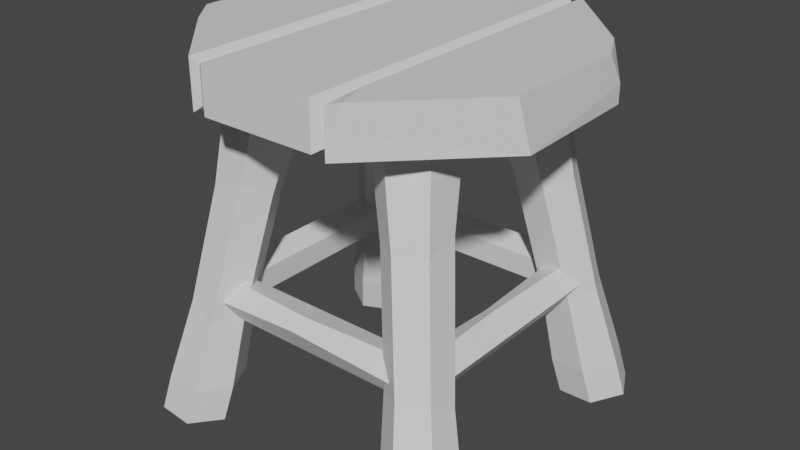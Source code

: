 # Source: stool.blend  (saved by Blender 3.6.11; exported with 4.5.12 LTS)
import bpy
from mathutils import Matrix  # noqa: F401  (used for matrix-valued properties, if any)

bpy.ops.wm.read_factory_settings(use_empty=True)
scene = bpy.context.scene
scene.name = 'Scene'

# ---- materials (node trees are filled in below, after node groups)
mat_material_001 = bpy.data.materials.new('Material.001')
mat_material_001.use_transparent_shadow = False

# ---- material node trees
mat_material_001.use_nodes = True; mat_material_001.node_tree.nodes.clear()
_N = mat_material_001.node_tree.nodes; _L = mat_material_001.node_tree.links
n0 = _N.new('ShaderNodeBsdfPrincipled'); n0.name = 'Principled BSDF'; n0.location = (10, 300)
n0.distribution = 'GGX'
n0.subsurface_method = 'RANDOM_WALK_SKIN'
n0.inputs[3].default_value = 1.45
n0.inputs[27].default_value = (0.0, 0.0, 0.0, 1.0)
n0.inputs[28].default_value = 1.0
n1 = _N.new('ShaderNodeOutputMaterial'); n1.name = 'Material Output'; n1.location = (300, 300)
_L.new(n0.outputs[0], n1.inputs[0])
n1.is_active_output = True

# ---- world
world_world = bpy.data.worlds.new('World'); scene.world = world_world
world_world.use_nodes = True; world_world.node_tree.nodes.clear()
_N = world_world.node_tree.nodes; _L = world_world.node_tree.links
n0 = _N.new('ShaderNodeOutputWorld'); n0.name = 'World Output'; n0.location = (300, 300)
n1 = _N.new('ShaderNodeBackground'); n1.name = 'Background'; n1.location = (10, 300)
n1.inputs[0].default_value = (0.05088, 0.05088, 0.05088, 1.0)
_L.new(n1.outputs[0], n0.inputs[0])
n0.is_active_output = True
world_world.color = (0.05088, 0.05088, 0.05088)
world_world.use_sun_shadow = False
world_world.sun_shadow_jitter_overblur = 0.0

# ---- meshes
me_mesh = bpy.data.meshes.new('Mesh')
me_mesh.from_pydata([(11.0, 18.06, -11.08), (11.16, 15.0, -11.08), (14.12, 14.21, -11.08), (15.79, 16.78, -11.08), (13.86, 19.16, -11.08), (11.0, 18.06, 16.79), (11.16, 15.0, 16.79), (14.12, 14.21, 16.79), (15.79, 16.78, 16.79), (13.86, 19.16, 16.79), (11.57, 17.99, 3.514), (11.2, 15.31, 2.535), (14.12, 14.21, 2.409), (15.79, 16.78, 3.469), (13.25, 18.93, 4.0), (12.24, -0.3452, 18.29), (12.02, -0.09642, 22.93), (15.93, 0.2553, 25.47), (20.06, 0.3593, 23.39), (20.27, 0.1099, 18.76), (16.38, -0.2406, 16.23), (4.362, 43.4, 9.996), (4.111, 43.64, 14.59), (8.047, 44.0, 17.17), (12.19, 44.1, 15.1), (12.38, 43.85, 10.45), (8.49, 43.5, 7.917), (5.284, 38.24, 10.97), (9.412, 38.34, 8.889), (13.3, 38.69, 11.42), (13.11, 38.94, 16.07), (8.968, 38.84, 18.14), (5.036, 38.48, 15.57), (11.32, 4.421, 17.33), (11.1, 4.67, 21.95), (15.01, 5.022, 24.5), (19.14, 5.126, 22.43), (19.35, 4.876, 17.79), (15.46, 4.526, 15.26), (7.307, 30.2, 12.87), (10.1, 14.94, 15.78), (7.067, 30.54, 16.77), (9.919, 15.05, 19.66), (10.4, 30.96, 18.95), (13.16, 15.54, 21.74), (13.95, 30.99, 17.19), (16.59, 15.68, 20.0), (13.88, 32.19, 12.94), (17.02, 14.02, 16.42), (10.81, 30.35, 11.08), (13.56, 14.96, 14.06), (12.1, 18.06, 15.69), (12.1, 15.0, 15.85), (12.1, 14.21, 18.81), (12.1, 16.78, 20.48), (12.1, 19.16, 18.55), (-15.77, 18.06, 15.69), (-15.77, 15.0, 15.85), (-15.77, 14.21, 18.81), (-15.77, 16.78, 20.48), (-15.77, 19.16, 18.55), (-2.639, 18.06, 15.69), (-3.714, 15.0, 15.85), (-4.365, 14.21, 18.81), (-3.522, 17.16, 20.18), (-2.794, 18.78, 18.86), (-15.77, 18.06, -9.982), (-15.77, 15.0, -10.14), (-15.77, 14.21, -13.1), (-15.77, 16.78, -14.77), (-15.77, 19.16, -12.84), (12.1, 18.06, -9.982), (12.1, 15.0, -10.14), (12.1, 14.21, -13.1), (12.1, 16.78, -14.77), (12.1, 19.16, -12.84), (0.6292, 18.06, -9.982), (-0.4054, 15.0, -10.14), (-1.986, 14.65, -13.39), (-1.268, 16.33, -14.48), (1.372, 19.16, -12.84), (-14.67, 18.06, 16.79), (-14.83, 15.0, 16.79), (-17.8, 14.21, 16.79), (-19.47, 16.78, 16.79), (-17.54, 19.16, 16.79), (-14.67, 18.06, -11.08), (-14.83, 15.0, -11.08), (-17.8, 14.21, -11.08), (-19.47, 16.78, -11.08), (-17.54, 19.16, -11.08), (-14.67, 18.06, 1.166), (-14.83, 15.0, 0.06903), (-17.94, 14.43, -0.414), (-19.32, 16.55, 0.2126), (-17.54, 19.16, 1.295), (-17.28, -0.3452, 16.93), (-21.91, -0.09643, 16.71), (-24.45, 0.2553, 20.62), (-22.38, 0.3593, 24.75), (-17.74, 0.1099, 24.96), (-15.21, -0.2406, 21.07), (-8.978, 43.4, 9.053), (-13.57, 43.64, 8.802), (-16.15, 44.0, 12.74), (-14.09, 44.1, 16.88), (-9.428, 43.85, 17.07), (-6.898, 43.5, 13.18), (-9.949, 38.24, 9.975), (-7.87, 38.34, 14.1), (-10.4, 38.69, 17.99), (-15.06, 38.94, 17.8), (-17.12, 38.84, 13.66), (-14.55, 38.48, 9.727), (-16.31, 4.421, 16.01), (-20.94, 4.67, 15.79), (-23.48, 5.022, 19.7), (-21.41, 5.126, 23.83), (-16.77, 4.876, 24.04), (-14.24, 4.526, 20.15), (-11.85, 30.2, 12.0), (-14.76, 14.94, 14.79), (-15.75, 30.54, 11.76), (-18.64, 15.05, 14.61), (-17.93, 30.96, 15.09), (-20.73, 15.54, 17.85), (-16.17, 30.99, 18.64), (-18.99, 15.68, 21.28), (-11.92, 32.19, 18.57), (-15.4, 14.02, 21.71), (-10.06, 30.35, 15.5), (-13.04, 14.96, 18.25), (21.16, 45.14, -5.417), (6.72, 43.68, -18.8), (6.72, 48.02, -18.8), (6.909, 48.02, 24.32), (6.909, 43.68, 24.32), (-10.11, 43.68, -18.8), (-10.11, 48.02, -18.8), (-10.28, 48.02, 24.32), (-10.28, 43.68, 24.32), (-25.28, 43.23, 11.45), (-25.33, 43.23, -5.436), (-25.28, 45.59, 11.45), (-25.33, 48.48, -5.436), (-11.24, 42.81, -19.14), (-11.24, 48.9, -19.14), (-11.44, 48.9, 24.66), (-11.44, 42.81, 24.66), (21.16, 42.82, -5.417), (18.55, 48.89, -8.013), (7.791, 42.82, -19.14), (7.791, 48.89, -19.14), (20.75, 48.89, 12.9), (9.466, 48.89, 24.46), (21.66, 42.82, 11.75), (8.004, 42.82, 25.5), (5.629, 42.97, -19.79), (5.629, 48.74, -19.79), (-9.02, 42.97, -19.79), (-6.925, 48.74, -19.79), (5.795, 48.74, 25.1), (-9.169, 48.74, 25.1), (5.795, 42.97, 25.1), (-9.169, 42.97, 25.1), (-9.02, 48.74, -14.35), (-9.02, 45.43, -19.79), (21.16, 48.89, -2.998), (8.004, 48.89, 20.4), (8.004, 45.88, 25.5), (-21.68, 48.59, 14.47), (-25.28, 48.48, 10.07), (13.6, -0.3452, -11.22), (18.23, -0.09643, -11.0), (20.78, 0.2553, -14.91), (18.7, 0.3593, -19.04), (14.07, 0.1099, -19.25), (11.53, -0.2406, -15.36), (5.305, 43.4, -3.344), (9.901, 43.64, -3.093), (12.48, 44.0, -7.028), (10.41, 44.1, -11.17), (5.755, 43.85, -11.36), (3.226, 43.5, -7.471), (6.276, 38.24, -4.265), (4.197, 38.34, -8.394), (6.727, 38.69, -12.28), (11.38, 38.94, -12.09), (13.45, 38.84, -7.95), (10.88, 38.48, -4.018), (12.64, 4.421, -10.3), (17.26, 4.67, -10.08), (19.81, 5.022, -13.99), (17.74, 5.126, -18.12), (13.1, 4.876, -18.33), (10.57, 4.526, -14.44), (8.176, 30.2, -6.289), (11.09, 14.94, -9.081), (12.08, 30.54, -6.049), (14.97, 15.05, -8.901), (14.26, 30.96, -9.381), (17.05, 15.54, -12.14), (12.5, 30.99, -12.93), (15.31, 15.68, -15.57), (8.246, 32.19, -12.86), (11.73, 14.02, -16.0), (6.392, 30.35, -9.794), (9.369, 14.96, -12.54), (-15.91, -0.3452, -12.59), (-15.7, -0.09642, -17.22), (-19.6, 0.2553, -19.76), (-23.73, 0.3593, -17.69), (-23.95, 0.1099, -13.05), (-20.05, -0.2406, -10.52), (-8.035, 43.4, -4.287), (-7.784, 43.64, -8.883), (-11.72, 44.0, -11.46), (-15.86, 44.1, -9.395), (-16.05, 43.85, -4.736), (-12.16, 43.5, -2.207), (-8.956, 38.24, -5.258), (-13.09, 38.34, -3.179), (-16.97, 38.69, -5.709), (-16.78, 38.94, -10.36), (-12.64, 38.84, -12.43), (-8.709, 38.48, -9.857), (-15.0, 4.421, -11.62), (-14.77, 4.67, -16.24), (-18.68, 5.022, -18.79), (-22.81, 5.126, -16.72), (-23.03, 4.876, -12.08), (-19.13, 4.526, -9.548), (-10.98, 30.2, -7.158), (-13.77, 14.94, -10.07), (-10.74, 30.54, -11.06), (-13.59, 15.05, -13.95), (-14.07, 30.96, -13.24), (-16.83, 15.54, -16.03), (-17.62, 30.99, -11.48), (-20.26, 15.68, -14.3), (-17.55, 32.19, -7.228), (-20.69, 14.02, -10.71), (-14.49, 30.35, -5.374), (-17.23, 14.96, -8.351)], [], [(0, 1, 11, 10), (1, 2, 12, 11), (2, 3, 13, 12), (3, 4, 14, 13), (4, 0, 10, 14), (0, 4, 3, 2, 1), (5, 6, 7, 8, 9), (10, 11, 6, 5), (11, 12, 7, 6), (12, 13, 8, 7), (13, 14, 9, 8), (14, 10, 5, 9), (15, 20, 19, 18, 17, 16), (21, 22, 23, 24, 25, 26), (28, 27, 21, 26), (29, 28, 26, 25), (30, 29, 25, 24), (31, 30, 24, 23), (32, 31, 23, 22), (27, 32, 22, 21), (15, 16, 34, 33), (16, 17, 35, 34), (17, 18, 36, 35), (18, 19, 37, 36), (19, 20, 38, 37), (20, 15, 33, 38), (39, 40, 42, 41), (40, 39, 49, 50), (41, 42, 44, 43), (43, 44, 46, 45), (45, 46, 48, 47), (47, 48, 50, 49), (39, 41, 32, 27), (41, 43, 31, 32), (43, 45, 30, 31), (45, 47, 29, 30), (47, 49, 28, 29), (49, 39, 27, 28), (33, 34, 42, 40), (34, 35, 44, 42), (35, 36, 46, 44), (36, 37, 48, 46), (37, 38, 50, 48), (38, 33, 40, 50), (51, 52, 62, 61), (52, 53, 63, 62), (53, 54, 64, 63), (54, 55, 65, 64), (55, 51, 61, 65), (51, 55, 54, 53, 52), (56, 57, 58, 59, 60), (61, 62, 57, 56), (62, 63, 58, 57), (63, 64, 59, 58), (64, 65, 60, 59), (65, 61, 56, 60), (66, 67, 77, 76), (67, 68, 78, 77), (68, 69, 79, 78), (69, 70, 80, 79), (70, 66, 76, 80), (66, 70, 69, 68, 67), (71, 72, 73, 74, 75), (76, 77, 72, 71), (77, 78, 73, 72), (78, 79, 74, 73), (79, 80, 75, 74), (80, 76, 71, 75), (81, 82, 92, 91), (82, 83, 93, 92), (83, 84, 94, 93), (84, 85, 95, 94), (85, 81, 91, 95), (81, 85, 84, 83, 82), (86, 87, 88, 89, 90), (91, 92, 87, 86), (92, 93, 88, 87), (93, 94, 89, 88), (94, 95, 90, 89), (95, 91, 86, 90), (96, 101, 100, 99, 98, 97), (102, 103, 104, 105, 106, 107), (109, 108, 102, 107), (110, 109, 107, 106), (111, 110, 106, 105), (112, 111, 105, 104), (113, 112, 104, 103), (108, 113, 103, 102), (96, 97, 115, 114), (97, 98, 116, 115), (98, 99, 117, 116), (99, 100, 118, 117), (100, 101, 119, 118), (101, 96, 114, 119), (120, 121, 123, 122), (121, 120, 130, 131), (122, 123, 125, 124), (124, 125, 127, 126), (126, 127, 129, 128), (128, 129, 131, 130), (120, 122, 113, 108), (122, 124, 112, 113), (124, 126, 111, 112), (126, 128, 110, 111), (128, 130, 109, 110), (130, 120, 108, 109), (114, 115, 123, 121), (115, 116, 125, 123), (116, 117, 127, 125), (117, 118, 129, 127), (118, 119, 131, 129), (119, 114, 121, 131), (151, 132, 149), (155, 156, 151, 149), (162, 161, 158, 165), (163, 161, 162, 164), (163, 164, 159, 157), (146, 145, 142, 144), (144, 171, 146), (148, 147, 170, 143), (148, 141, 142, 145), (138, 137, 145, 146), (147, 139, 138, 146), (140, 139, 147, 148), (140, 148, 145, 137), (133, 134, 152, 151), (168, 135, 154), (135, 169, 154), (156, 136, 133, 151), (134, 133, 157, 158), (166, 138, 160), (161, 135, 134, 158), (139, 162, 165, 138), (136, 135, 161, 163), (139, 140, 164, 162), (136, 163, 157, 133), (164, 140, 137, 159), (171, 144, 142, 143), (138, 165, 160), (158, 157, 159, 166), (137, 138, 166, 159), (167, 132, 150), (135, 168, 152, 134), (135, 136, 156, 169), (155, 153, 154, 169), (168, 154, 153, 167), (170, 171, 143), (132, 155, 149), (172, 177, 176, 175, 174, 173), (178, 179, 180, 181, 182, 183), (185, 184, 178, 183), (186, 185, 183, 182), (187, 186, 182, 181), (188, 187, 181, 180), (189, 188, 180, 179), (184, 189, 179, 178), (172, 173, 191, 190), (173, 174, 192, 191), (174, 175, 193, 192), (175, 176, 194, 193), (176, 177, 195, 194), (177, 172, 190, 195), (196, 197, 199, 198), (197, 196, 206, 207), (198, 199, 201, 200), (200, 201, 203, 202), (202, 203, 205, 204), (204, 205, 207, 206), (196, 198, 189, 184), (198, 200, 188, 189), (200, 202, 187, 188), (202, 204, 186, 187), (204, 206, 185, 186), (206, 196, 184, 185), (190, 191, 199, 197), (191, 192, 201, 199), (192, 193, 203, 201), (193, 194, 205, 203), (194, 195, 207, 205), (195, 190, 197, 207), (208, 213, 212, 211, 210, 209), (214, 215, 216, 217, 218, 219), (221, 220, 214, 219), (222, 221, 219, 218), (223, 222, 218, 217), (224, 223, 217, 216), (225, 224, 216, 215), (220, 225, 215, 214), (208, 209, 227, 226), (209, 210, 228, 227), (210, 211, 229, 228), (211, 212, 230, 229), (212, 213, 231, 230), (213, 208, 226, 231), (232, 233, 235, 234), (233, 232, 242, 243), (234, 235, 237, 236), (236, 237, 239, 238), (238, 239, 241, 240), (240, 241, 243, 242), (232, 234, 225, 220), (234, 236, 224, 225), (236, 238, 223, 224), (238, 240, 222, 223), (240, 242, 221, 222), (242, 232, 220, 221), (226, 227, 235, 233), (227, 228, 237, 235), (228, 229, 239, 237), (229, 230, 241, 239), (230, 231, 243, 241), (231, 226, 233, 243), (143, 142, 141), (148, 143, 141), (146, 171, 170, 147), (158, 166, 160), (165, 158, 160), (150, 132, 151, 152), (132, 167, 153, 155), (168, 167, 150, 152), (155, 169, 156)])
me_mesh.polygons.foreach_set('use_smooth', [True] * 221)
_k = set([(0, 1), (0, 4), (0, 10), (1, 2), (1, 11), (2, 3), (2, 12), (3, 4), (3, 13), (4, 14), (5, 6), (5, 9), (5, 10), (6, 7), (6, 11), (7, 8), (7, 12), (8, 9), (8, 13), (9, 14), (10, 11), (10, 14), (11, 12), (13, 14), (15, 16), (15, 20), (15, 33), (16, 17), (16, 34), (17, 18), (17, 35), (18, 19), (18, 36), (19, 20), (19, 37), (20, 38), (21, 22), (21, 26), (21, 27), (22, 23), (22, 32), (23, 24), (23, 31), (24, 25), (24, 30), (25, 26), (25, 29), (26, 28), (27, 28), (27, 32), (27, 39), (28, 29), (28, 49), (29, 30), (29, 47), (30, 31), (30, 45), (31, 32), (31, 43), (32, 41), (33, 34), (33, 38), (33, 40), (34, 35), (34, 42), (35, 36), (35, 44), (36, 37), (36, 46), (37, 38), (37, 48), (38, 50), (39, 40), (39, 41), (39, 49), (40, 42), (40, 50), (41, 42), (41, 43), (42, 44), (43, 44), (43, 45), (44, 46), (45, 46), (45, 47), (46, 48), (47, 48), (47, 49), (48, 50), (49, 50), (51, 52), (51, 55), (51, 61), (52, 53), (52, 62), (53, 54), (53, 63), (54, 55), (54, 64), (55, 65), (56, 57), (56, 60), (56, 61), (57, 58), (57, 62), (58, 59), (58, 63), (59, 60), (59, 64), (60, 65), (61, 65), (63, 64), (66, 67), (66, 70), (66, 76), (67, 68), (67, 77), (68, 69), (68, 78), (69, 70), (69, 79), (70, 80), (71, 72), (71, 75), (71, 76), (72, 73), (72, 77), (73, 74), (73, 78), (74, 75), (74, 79), (75, 80), (77, 78), (79, 80), (81, 82), (81, 85), (81, 91), (82, 83), (82, 92), (83, 84), (83, 93), (84, 85), (84, 94), (85, 95), (86, 87), (86, 90), (86, 91), (87, 88), (87, 92), (88, 89), (88, 93), (89, 90), (89, 94), (90, 95), (92, 93), (94, 95), (96, 97), (96, 101), (96, 114), (97, 98), (97, 115), (98, 99), (98, 116), (99, 100), (99, 117), (100, 101), (100, 118), (101, 119), (102, 103), (102, 107), (102, 108), (103, 104), (103, 113), (104, 105), (104, 112), (105, 106), (105, 111), (106, 107), (106, 110), (107, 109), (108, 109), (108, 113), (108, 120), (109, 110), (109, 130), (110, 111), (110, 128), (111, 112), (111, 126), (112, 113), (112, 124), (113, 122), (114, 115), (114, 119), (114, 121), (115, 116), (115, 123), (116, 117), (116, 125), (117, 118), (117, 127), (118, 119), (118, 129), (119, 131), (120, 121), (120, 122), (120, 130), (121, 123), (121, 131), (122, 123), (122, 124), (123, 125), (124, 125), (124, 126), (125, 127), (126, 127), (126, 128), (127, 129), (128, 129), (128, 130), (129, 131), (130, 131), (132, 149), (132, 150), (132, 155), (132, 167), (133, 134), (133, 136), (133, 151), (133, 157), (134, 135), (134, 152), (134, 158), (135, 136), (135, 154), (135, 161), (135, 168), (135, 169), (136, 156), (136, 163), (137, 138), (137, 140), (137, 145), (137, 159), (138, 139), (138, 146), (138, 160), (138, 165), (138, 166), (139, 140), (139, 147), (139, 162), (140, 148), (140, 164), (141, 142), (141, 143), (141, 148), (142, 144), (142, 145), (143, 148), (143, 170), (143, 171), (144, 146), (144, 171), (145, 146), (145, 148), (146, 147), (147, 148), (147, 170), (149, 151), (149, 155), (150, 152), (150, 167), (151, 152), (151, 156), (152, 168), (153, 154), (153, 155), (153, 167), (154, 168), (154, 169), (155, 156), (155, 169), (156, 169), (157, 158), (157, 159), (157, 163), (158, 160), (158, 161), (159, 164), (159, 166), (160, 165), (160, 166), (161, 162), (161, 163), (162, 164), (162, 165), (163, 164), (170, 171), (172, 173), (172, 177), (172, 190), (173, 174), (173, 191), (174, 175), (174, 192), (175, 176), (175, 193), (176, 177), (176, 194), (177, 195), (178, 179), (178, 183), (178, 184), (179, 180), (179, 189), (180, 181), (180, 188), (181, 182), (181, 187), (182, 183), (182, 186), (183, 185), (184, 185), (184, 189), (184, 196), (185, 186), (185, 206), (186, 187), (186, 204), (187, 188), (187, 202), (188, 189), (188, 200), (189, 198), (190, 191), (190, 195), (190, 197), (191, 192), (191, 199), (192, 193), (192, 201), (193, 194), (193, 203), (194, 195), (194, 205), (195, 207), (196, 197), (196, 198), (196, 206), (197, 199), (197, 207), (198, 199), (198, 200), (199, 201), (200, 201), (200, 202), (201, 203), (202, 203), (202, 204), (203, 205), (204, 205), (204, 206), (205, 207), (206, 207), (208, 209), (208, 213), (208, 226), (209, 210), (209, 227), (210, 211), (210, 228), (211, 212), (211, 229), (212, 213), (212, 230), (213, 231), (214, 215), (214, 219), (214, 220), (215, 216), (215, 225), (216, 217), (216, 224), (217, 218), (217, 223), (218, 219), (218, 222), (219, 221), (220, 221), (220, 225), (220, 232), (221, 222), (221, 242), (222, 223), (222, 240), (223, 224), (223, 238), (224, 225), (224, 236), (225, 234), (226, 227), (226, 231), (226, 233), (227, 228), (227, 235), (228, 229), (228, 237), (229, 230), (229, 239), (230, 231), (230, 241), (231, 243), (232, 233), (232, 234), (232, 242), (233, 235), (233, 243), (234, 235), (234, 236), (235, 237), (236, 237), (236, 238), (237, 239), (238, 239), (238, 240), (239, 241), (240, 241), (240, 242), (241, 243), (242, 243)])
me_mesh.attributes.new('sharp_edge', 'BOOLEAN', 'EDGE').data.foreach_set('value', [ (min(e.vertices), max(e.vertices)) in _k for e in me_mesh.edges])
_uv = me_mesh.uv_layers.new(name='map1')
_uv.uv.foreach_set('vector', [0.9974, 0.8792, 0.9703, 0.8792, 0.973, 0.7756, 0.9965, 0.7704, 0.9525, 0.6469, 0.9263, 0.6469, 0.9263, 0.5278, 0.9522, 0.5268, 0.2328, 0.9755, 0.2088, 0.9838, 0.2188, 0.9008, 0.2421, 0.8986, 0.9255, 0.246, 0.9092, 0.2462, 0.9038, 0.113, 0.9255, 0.1176, 0.9092, 0.2462, 0.8836, 0.2461, 0.8886, 0.1173, 0.9038, 0.113, 0.8836, 0.2616, 0.8996, 0.2462, 0.9199, 0.2616, 0.9164, 0.2866, 0.894, 0.2866, 0.2209, 0.7916, 0.2476, 0.7961, 0.252, 0.8166, 0.228, 0.8249, 0.2088, 0.8094, 0.9965, 0.7704, 0.973, 0.7756, 0.9703, 0.6667, 0.9974, 0.6666, 0.9522, 0.5268, 0.9263, 0.5278, 0.9263, 0.4009, 0.9525, 0.4009, 0.2421, 0.8986, 0.2188, 0.9008, 0.228, 0.8249, 0.252, 0.8166, 0.9255, 0.1176, 0.9038, 0.113, 0.9092, 0.00016, 0.9255, 0.0, 0.9038, 0.113, 0.8886, 0.1173, 0.8836, 9.482e-05, 0.9092, 0.00016, 0.9179, 0.9749, 0.8823, 0.9949, 0.8469, 0.9742, 0.8469, 0.9332, 0.8825, 0.9132, 0.9179, 0.934, 0.4284, 0.895, 0.3932, 0.8746, 0.3932, 0.833, 0.4285, 0.8124, 0.4638, 0.8335, 0.4637, 0.8745, 0.0002454, 0.7517, 0.03438, 0.7493, 0.03442, 0.7954, 0.0002813, 0.7978, 0.694, 0.7517, 0.7343, 0.759, 0.7342, 0.8059, 0.6939, 0.7985, 0.2368, 0.4488, 0.2088, 0.4515, 0.2088, 0.406, 0.2368, 0.4033, 0.2764, 0.4492, 0.2368, 0.4488, 0.2368, 0.4033, 0.2764, 0.4037, 0.613, 0.7599, 0.6527, 0.7529, 0.6528, 0.7999, 0.613, 0.807, 0.03438, 0.7493, 0.07054, 0.748, 0.07057, 0.7941, 0.03442, 0.7954, 0.0343, 0.4045, 0.07057, 0.4033, 0.07036, 0.4459, 0.0341, 0.4471, 0.6134, 0.4079, 0.6528, 0.4009, 0.652, 0.4446, 0.6126, 0.4515, 0.2764, 0.7893, 0.2368, 0.7889, 0.2369, 0.7469, 0.2765, 0.7473, 0.2368, 0.7889, 0.2088, 0.7916, 0.2088, 0.7496, 0.2369, 0.7469, 0.6939, 0.4009, 0.7343, 0.4083, 0.735, 0.4518, 0.6947, 0.4444, 0.0002019, 0.407, 0.0343, 0.4045, 0.0341, 0.4471, -2.602e-07, 0.4496, 0.03464, 0.6772, 0.03455, 0.5408, 0.06484, 0.5389, 0.06552, 0.6773, 0.03455, 0.5408, 0.03464, 0.6772, 0.005549, 0.6798, 0.006049, 0.5423, 0.6145, 0.6871, 0.6146, 0.5458, 0.6475, 0.5418, 0.6484, 0.6821, 0.2724, 0.5187, 0.2718, 0.6547, 0.2388, 0.6538, 0.2385, 0.5189, 0.2385, 0.5189, 0.2388, 0.6538, 0.2155, 0.6689, 0.2145, 0.5087, 0.6966, 0.6935, 0.6974, 0.5285, 0.7311, 0.5459, 0.7311, 0.6858, 0.03464, 0.6772, 0.06552, 0.6773, 0.07054, 0.748, 0.03438, 0.7493, 0.6145, 0.6871, 0.6484, 0.6821, 0.6527, 0.7529, 0.613, 0.7599, 0.2724, 0.5187, 0.2385, 0.5189, 0.2368, 0.4488, 0.2764, 0.4492, 0.2385, 0.5189, 0.2145, 0.5087, 0.2088, 0.4515, 0.2368, 0.4488, 0.6966, 0.6935, 0.7311, 0.6858, 0.7343, 0.759, 0.694, 0.7517, 0.005549, 0.6798, 0.03464, 0.6772, 0.03438, 0.7493, 0.0002454, 0.7517, 0.0341, 0.4471, 0.07036, 0.4459, 0.06484, 0.5389, 0.03455, 0.5408, 0.6126, 0.4515, 0.652, 0.4446, 0.6475, 0.5418, 0.6146, 0.5458, 0.2765, 0.7473, 0.2369, 0.7469, 0.2388, 0.6538, 0.2718, 0.6547, 0.2369, 0.7469, 0.2088, 0.7496, 0.2155, 0.6689, 0.2388, 0.6538, 0.6947, 0.4444, 0.735, 0.4518, 0.7311, 0.5459, 0.6974, 0.5285, -2.602e-07, 0.4496, 0.0341, 0.4471, 0.03455, 0.5408, 0.006049, 0.5423, 0.3471, 0.7928, 0.374, 0.7911, 0.374, 0.9034, 0.3471, 0.8975, 0.9518, 0.246, 0.9256, 0.2461, 0.9255, 0.1008, 0.9517, 0.1064, 0.9958, 0.5937, 0.9722, 0.5867, 0.958, 0.4847, 0.9842, 0.484, 0.8469, 0.6674, 0.8641, 0.6666, 0.8614, 0.7981, 0.8497, 0.8051, 0.8641, 0.6666, 0.8893, 0.667, 0.8893, 0.797, 0.8614, 0.7981, 0.964, 0.6153, 0.9525, 0.6, 0.9722, 0.5867, 0.9958, 0.5937, 0.9908, 0.6114, 0.5082, 0.8979, 0.4939, 0.875, 0.5082, 0.8559, 0.5314, 0.8671, 0.5314, 0.8931, 0.3471, 0.8975, 0.374, 0.9034, 0.374, 0.9891, 0.3471, 0.9908, 0.9517, 0.1064, 0.9255, 0.1008, 0.9255, 8.885e-05, 0.9517, 4.971e-07, 0.9842, 0.484, 0.958, 0.4847, 0.9525, 0.4009, 0.9762, 0.4079, 0.8497, 0.8051, 0.8614, 0.7981, 0.8642, 0.9125, 0.847, 0.9132, 0.8614, 0.7981, 0.8893, 0.797, 0.8894, 0.9128, 0.8642, 0.9125, 0.7798, 0.7861, 0.8069, 0.7861, 0.81, 0.8891, 0.7831, 0.896, 0.8894, 0.6666, 0.9154, 0.6667, 0.918, 0.7884, 0.8894, 0.8023, 0.3203, 0.9883, 0.2984, 0.9978, 0.3022, 0.8931, 0.3165, 0.892, 0.2984, 0.9978, 0.2765, 0.9884, 0.2765, 0.8666, 0.3022, 0.8931, 0.9263, 0.6467, 0.901, 0.6471, 0.9009, 0.5024, 0.9263, 0.4955, 0.4954, 0.8215, 0.5176, 0.8123, 0.5314, 0.8335, 0.5176, 0.8559, 0.4954, 0.8485, 0.7854, 0.9729, 0.8125, 0.9729, 0.8202, 0.9896, 0.7979, 1.0, 0.7764, 0.9896, 0.7831, 0.896, 0.81, 0.8891, 0.8125, 0.9729, 0.7854, 0.9729, 0.8894, 0.8023, 0.918, 0.7884, 0.9155, 0.9127, 0.8894, 0.9126, 0.3165, 0.892, 0.3022, 0.8931, 0.2984, 0.7998, 0.3203, 0.7903, 0.3022, 0.8931, 0.2765, 0.8666, 0.2765, 0.7904, 0.2984, 0.7998, 0.9263, 0.4955, 0.9009, 0.5024, 0.9009, 0.4012, 0.9262, 0.4009, 0.15, 0.8239, 0.177, 0.8239, 0.1737, 0.9199, 0.1469, 0.9136, 0.918, 0.6667, 0.9441, 0.6666, 0.9454, 0.8185, 0.918, 0.8143, 0.9518, 0.006858, 0.9751, 5.387e-07, 0.9731, 0.127, 0.9538, 0.1374, 0.9751, 5.387e-07, 0.9953, 0.009089, 0.9953, 0.1272, 0.9731, 0.127, 0.9454, 0.6667, 0.9703, 0.6666, 0.9703, 0.8046, 0.9454, 0.8035, 0.15, 0.8239, 0.1411, 0.8044, 0.1627, 0.7923, 0.1849, 0.8044, 0.177, 0.8239, 0.5165, 0.8979, 0.5305, 0.921, 0.5165, 0.9379, 0.4939, 0.9253, 0.4939, 0.9006, 0.1469, 0.9136, 0.1737, 0.9199, 0.1716, 0.9839, 0.1445, 0.9839, 0.918, 0.8143, 0.9454, 0.8185, 0.9441, 0.9126, 0.918, 0.9127, 0.9538, 0.1374, 0.9731, 0.127, 0.9751, 0.2125, 0.9518, 0.2194, 0.9731, 0.127, 0.9953, 0.1272, 0.9953, 0.2216, 0.9751, 0.2125, 0.9454, 0.8035, 0.9703, 0.8046, 0.9703, 0.9126, 0.9454, 0.9127, 0.5314, 0.9097, 0.567, 0.8898, 0.6024, 0.9106, 0.6024, 0.9515, 0.5668, 0.9715, 0.5314, 0.9506, 0.9357, 0.3779, 0.9006, 0.3577, 0.9006, 0.3162, 0.9359, 0.2956, 0.9712, 0.3166, 0.971, 0.3574, 0.8468, 0.4459, 0.8105, 0.4493, 0.8105, 0.4043, 0.8467, 0.4009, 0.423, 0.7584, 0.4618, 0.7653, 0.4617, 0.8124, 0.4229, 0.8055, 0.3933, 0.7529, 0.423, 0.7584, 0.4229, 0.8055, 0.3932, 0.7999, 0.3471, 0.7448, 0.3864, 0.7454, 0.3864, 0.7911, 0.3471, 0.7904, 0.7353, 0.7577, 0.7763, 0.7507, 0.7764, 0.7975, 0.7354, 0.8045, 0.8105, 0.4493, 0.7764, 0.4478, 0.7764, 0.4027, 0.8105, 0.4043, 0.8105, 0.7861, 0.7764, 0.7846, 0.7765, 0.743, 0.8107, 0.7446, 0.7358, 0.4078, 0.7764, 0.4009, 0.7757, 0.4443, 0.735, 0.4512, 0.3471, 0.4033, 0.3864, 0.4039, 0.3863, 0.4461, 0.3471, 0.4455, 0.3932, 0.4009, 0.4226, 0.4064, 0.4234, 0.4501, 0.394, 0.4446, 0.4226, 0.4064, 0.4615, 0.4133, 0.4623, 0.457, 0.4234, 0.4501, 0.8468, 0.7827, 0.8105, 0.7861, 0.8107, 0.7446, 0.8469, 0.7412, 0.8108, 0.5192, 0.8109, 0.6524, 0.7824, 0.6519, 0.7817, 0.5167, 0.8109, 0.6524, 0.8108, 0.5192, 0.8418, 0.5158, 0.8413, 0.6501, 0.7384, 0.6848, 0.7386, 0.5442, 0.7726, 0.5402, 0.7734, 0.6798, 0.3513, 0.6751, 0.3519, 0.5386, 0.3846, 0.5396, 0.3849, 0.6751, 0.3992, 0.6818, 0.4004, 0.5425, 0.4249, 0.5338, 0.4244, 0.6995, 0.4244, 0.6995, 0.4249, 0.5338, 0.4573, 0.5509, 0.4576, 0.6913, 0.8108, 0.5192, 0.7817, 0.5167, 0.7764, 0.4478, 0.8105, 0.4493, 0.7384, 0.6848, 0.7734, 0.6798, 0.7763, 0.7507, 0.7353, 0.7577, 0.3513, 0.6751, 0.3849, 0.6751, 0.3864, 0.7454, 0.3471, 0.7448, 0.3992, 0.6818, 0.4244, 0.6995, 0.423, 0.7584, 0.3933, 0.7529, 0.4244, 0.6995, 0.4576, 0.6913, 0.4618, 0.7653, 0.423, 0.7584, 0.8418, 0.5158, 0.8108, 0.5192, 0.8105, 0.4493, 0.8468, 0.4459, 0.8107, 0.7446, 0.7765, 0.743, 0.7824, 0.6519, 0.8109, 0.6524, 0.735, 0.4512, 0.7757, 0.4443, 0.7726, 0.5402, 0.7386, 0.5442, 0.3471, 0.4455, 0.3863, 0.4461, 0.3846, 0.5396, 0.3519, 0.5386, 0.394, 0.4446, 0.4234, 0.4501, 0.4249, 0.5338, 0.4004, 0.5425, 0.4234, 0.4501, 0.4623, 0.457, 0.4573, 0.5509, 0.4249, 0.5338, 0.8469, 0.7412, 0.8107, 0.7446, 0.8109, 0.6524, 0.8413, 0.6501, 0.1248, 0.9756, 0.1043, 0.8087, 0.1248, 0.8088, 0.4958, 0.002854, 0.6668, -2.341e-07, 0.3932, 0.2835, 0.3932, 0.1145, 0.01376, 0.1106, 0.1084, 0.01852, 0.3836, 0.3036, 0.2575, 0.3593, 0.6635, 0.9073, 0.6126, 0.9075, 0.6126, 0.8072, 0.6635, 0.807, 0.6783, 0.01612, 0.773, 0.1083, 0.4955, 0.3912, 0.4029, 0.301, 0.8836, 0.2956, 0.83, 0.2956, 0.8356, 0.1285, 0.882, 0.1285, 0.09943, 0.4033, 0.004319, 0.3049, 0.2729, 0.4033, 2.695e-09, 0.7978, 0.05369, 0.7978, 0.05089, 0.9252, 0.02442, 0.9664, 0.7846, 0.125, 0.7907, 0.2939, 0.687, 0.4009, 0.5136, 0.4007, 0.3398, 0.7982, 0.3398, 0.8365, 0.33, 0.844, 0.33, 0.7903, 0.002164, 0.1273, 0.01133, 0.1225, 0.2778, 0.3943, 0.2729, 0.4033, 0.3203, 0.8363, 0.3203, 0.798, 0.33, 0.7903, 0.33, 0.844, 0.7752, 0.1202, 0.7846, 0.125, 0.5136, 0.4007, 0.5085, 0.3917, 0.8433, 0.7941, 0.8433, 0.8324, 0.836, 0.8397, 0.836, 0.7861, 0.1513, 0.03466, 0.12, 0.01673, 0.1356, -2.719e-07, 0.836, 0.7946, 0.8211, 0.8129, 0.8202, 0.7861, 0.6668, -2.341e-07, 0.6665, 0.01429, 0.4021, 0.2881, 0.3932, 0.2835, 0.6998, 0.8071, 0.738, 0.8059, 0.7448, 0.8186, 0.6939, 0.8202, 0.2559, 0.813, 0.2723, 0.8334, 0.252, 0.8427, 0.1084, 0.01852, 0.12, 0.01673, 0.3842, 0.2908, 0.3836, 0.3036, 0.01133, 0.1225, 0.01376, 0.1106, 0.2575, 0.3593, 0.2778, 0.3943, 0.6573, 0.9192, 0.619, 0.9194, 0.6126, 0.9075, 0.6635, 0.9073, 0.374, 0.8357, 0.374, 0.7973, 0.3857, 0.7911, 0.3857, 0.842, 0.6665, 0.01429, 0.6783, 0.01612, 0.4029, 0.301, 0.4021, 0.2881, 0.773, 0.1083, 0.7752, 0.1202, 0.5085, 0.3917, 0.4955, 0.3912, 0.879, 0.01049, 0.882, 0.1285, 0.8356, 0.1285, 0.8533, -3.042e-07, 0.2778, 0.3943, 0.2575, 0.3593, 0.3042, 0.3809, 0.6939, 0.8202, 0.7448, 0.8186, 0.7448, 0.9227, 0.7231, 0.9234, 0.2653, 0.7957, 0.2723, 0.8334, 0.2559, 0.813, 0.252, 0.7916, 0.07057, 0.7957, 0.1043, 0.8087, 0.0712, 0.8405, 0.12, 0.01673, 0.1513, 0.03466, 0.3932, 0.2862, 0.3842, 0.2908, 0.836, 0.7946, 0.8346, 0.8329, 0.8202, 0.84, 0.8211, 0.8129, 0.9006, 0.5714, 0.8469, 0.5587, 0.8472, 0.4166, 0.8738, 0.4009, 0.1513, 0.03466, 0.1356, -2.719e-07, 0.2781, 0.003756, 0.3785, 0.1019, 0.05089, 0.9252, 0.05001, 0.9753, 0.02442, 0.9664, 0.8804, 0.6666, 0.9006, 0.5714, 0.9009, 0.6666, 0.989, 0.9749, 0.9533, 0.9949, 0.9179, 0.9741, 0.9179, 0.9332, 0.9535, 0.9132, 0.989, 0.9341, 0.5668, 0.8072, 0.602, 0.8276, 0.602, 0.8692, 0.5667, 0.8898, 0.5314, 0.8686, 0.5315, 0.8276, 0.7907, 0.3404, 0.83, 0.3395, 0.83, 0.3849, 0.7907, 0.3858, 0.6938, 0.455, 0.6534, 0.4479, 0.6535, 0.4009, 0.6939, 0.4079, 0.1048, 0.4496, 0.07066, 0.4493, 0.07068, 0.4033, 0.1048, 0.4036, 0.1411, 0.4514, 0.1048, 0.4496, 0.1048, 0.4036, 0.1411, 0.4054, 0.5017, 0.4531, 0.4624, 0.4602, 0.4623, 0.4132, 0.5016, 0.4061, 0.5307, 0.4479, 0.5017, 0.4531, 0.5016, 0.4061, 0.5306, 0.4009, 0.5306, 0.7999, 0.5012, 0.8052, 0.502, 0.7615, 0.5314, 0.7563, 0.5012, 0.8052, 0.4623, 0.8123, 0.463, 0.7686, 0.502, 0.7615, 0.1411, 0.7957, 0.1048, 0.794, 0.1046, 0.7514, 0.141, 0.7532, 0.1048, 0.794, 0.07071, 0.7937, 0.07057, 0.7511, 0.1046, 0.7514, 0.6939, 0.8069, 0.6535, 0.7998, 0.6528, 0.7562, 0.6932, 0.7632, 0.7907, 0.0008667, 0.83, 2.169e-08, 0.83, 0.04194, 0.7907, 0.0428, 0.5251, 0.5227, 0.5247, 0.6621, 0.5003, 0.6673, 0.5003, 0.526, 0.8283, 0.1345, 0.8285, 0.2689, 0.795, 0.2702, 0.7955, 0.1347, 0.5003, 0.526, 0.5003, 0.6673, 0.4677, 0.6714, 0.4668, 0.531, 0.1362, 0.5213, 0.1353, 0.6589, 0.1051, 0.6569, 0.1051, 0.5203, 0.1051, 0.5203, 0.1051, 0.6569, 0.07672, 0.6696, 0.07582, 0.5074, 0.6906, 0.5136, 0.6897, 0.6792, 0.656, 0.662, 0.656, 0.5217, 0.5251, 0.5227, 0.5003, 0.526, 0.5017, 0.4531, 0.5307, 0.4479, 0.5003, 0.526, 0.4668, 0.531, 0.4624, 0.4602, 0.5017, 0.4531, 0.1362, 0.5213, 0.1051, 0.5203, 0.1048, 0.4496, 0.1411, 0.4514, 0.1051, 0.5203, 0.07582, 0.5074, 0.07066, 0.4493, 0.1048, 0.4496, 0.6906, 0.5136, 0.656, 0.5217, 0.6534, 0.4479, 0.6938, 0.455, 0.795, 0.2702, 0.8285, 0.2689, 0.83, 0.3395, 0.7907, 0.3404, 0.5314, 0.7563, 0.502, 0.7615, 0.5003, 0.6673, 0.5247, 0.6621, 0.502, 0.7615, 0.463, 0.7686, 0.4677, 0.6714, 0.5003, 0.6673, 0.141, 0.7532, 0.1046, 0.7514, 0.1051, 0.6569, 0.1353, 0.6589, 0.1046, 0.7514, 0.07057, 0.7511, 0.07672, 0.6696, 0.1051, 0.6569, 0.6932, 0.7632, 0.6528, 0.7562, 0.656, 0.662, 0.6897, 0.6792, 0.7907, 0.0428, 0.83, 0.04194, 0.8283, 0.1345, 0.7955, 0.1347, 0.3933, 0.9149, 0.429, 0.895, 0.4643, 0.9158, 0.4643, 0.9567, 0.4287, 0.9767, 0.3932, 0.9558, 0.8655, 0.2956, 0.9006, 0.316, 0.9006, 0.3574, 0.8653, 0.3779, 0.83, 0.3568, 0.8301, 0.3159, 0.1411, 0.7446, 0.1807, 0.7443, 0.1807, 0.7899, 0.1411, 0.7902, 0.6125, 0.4551, 0.5734, 0.4479, 0.5735, 0.4009, 0.6126, 0.4081, 0.3131, 0.4484, 0.2766, 0.4488, 0.2767, 0.4036, 0.3131, 0.4033, 0.3471, 0.4528, 0.3131, 0.4484, 0.3131, 0.4033, 0.3471, 0.4077, 0.5724, 0.4479, 0.5315, 0.4551, 0.5314, 0.4081, 0.5723, 0.4009, 0.1807, 0.7443, 0.2088, 0.7467, 0.2088, 0.7923, 0.1807, 0.7899, 0.1807, 0.4033, 0.2088, 0.4057, 0.2088, 0.4478, 0.1808, 0.4454, 0.5719, 0.8, 0.5314, 0.8072, 0.5321, 0.7635, 0.5727, 0.7563, 0.3471, 0.7903, 0.3131, 0.786, 0.3129, 0.7443, 0.3469, 0.7486, 0.3131, 0.786, 0.2767, 0.7863, 0.2765, 0.7446, 0.3129, 0.7443, 0.6126, 0.8072, 0.5734, 0.8, 0.5727, 0.7563, 0.6119, 0.7635, 0.1411, 0.4036, 0.1807, 0.4033, 0.1808, 0.4454, 0.1412, 0.4457, 0.179, 0.6732, 0.1789, 0.5383, 0.2023, 0.5395, 0.203, 0.6764, 0.1789, 0.5383, 0.179, 0.6732, 0.1453, 0.674, 0.1458, 0.538, 0.5697, 0.5208, 0.5696, 0.6622, 0.5356, 0.6664, 0.5348, 0.5259, 0.3418, 0.5215, 0.3409, 0.6563, 0.3126, 0.6522, 0.3127, 0.5182, 0.3127, 0.5182, 0.3126, 0.6522, 0.2823, 0.6652, 0.2814, 0.5061, 0.6109, 0.5139, 0.6102, 0.6796, 0.5776, 0.6623, 0.5774, 0.5218, 0.179, 0.6732, 0.203, 0.6764, 0.2088, 0.7467, 0.1807, 0.7443, 0.5697, 0.5208, 0.5348, 0.5259, 0.5315, 0.4551, 0.5724, 0.4479, 0.3418, 0.5215, 0.3127, 0.5182, 0.3131, 0.4484, 0.3471, 0.4528, 0.3127, 0.5182, 0.2814, 0.5061, 0.2766, 0.4488, 0.3131, 0.4484, 0.6109, 0.5139, 0.5774, 0.5218, 0.5734, 0.4479, 0.6125, 0.4551, 0.1453, 0.674, 0.179, 0.6732, 0.1807, 0.7443, 0.1411, 0.7446, 0.1808, 0.4454, 0.2088, 0.4478, 0.2023, 0.5395, 0.1789, 0.5383, 0.5727, 0.7563, 0.5321, 0.7635, 0.5356, 0.6664, 0.5696, 0.6622, 0.3469, 0.7486, 0.3129, 0.7443, 0.3126, 0.6522, 0.3409, 0.6563, 0.3129, 0.7443, 0.2765, 0.7446, 0.2823, 0.6652, 0.3126, 0.6522, 0.6119, 0.7635, 0.5727, 0.7563, 0.5776, 0.6623, 0.6102, 0.6796, 0.1412, 0.4457, 0.1808, 0.4454, 0.1789, 0.5383, 0.1458, 0.538, 0.8533, -3.042e-07, 0.8356, 0.1285, 0.8324, -3.028e-07, 2.695e-09, 0.7978, 0.02442, 0.9664, 0.003525, 0.9664, 0.2729, 0.4033, 0.004319, 0.3049, -2.212e-07, 0.2548, 0.002164, 0.1273, 0.6939, 0.8202, 0.7231, 0.9234, 0.6939, 0.9094, 0.2575, 0.3593, 0.3836, 0.3036, 0.3042, 0.3809, 0.0712, 0.8405, 0.1043, 0.8087, 0.1248, 0.9756, 0.07122, 0.9752, 0.8804, 0.6666, 0.8472, 0.6526, 0.8469, 0.5587, 0.9006, 0.5714, 0.1513, 0.03466, 0.3785, 0.1019, 0.3928, 0.1496, 0.3932, 0.2862, 0.9006, 0.5714, 0.8738, 0.4009, 0.9009, 0.4009])
me_mesh.materials.append(mat_material_001)
me_mesh.update()
me_mesh.normals_split_custom_set([tuple(v) for v in zip(*[iter([-0.9993, 0.03169, 0.02126, -0.9993, 0.03169, 0.02126, -0.9993, 0.03169, 0.02126, -0.9993, 0.03169, 0.02126, -0.3066, -0.9518, 0.01132, -0.3066, -0.9518, 0.01132, -0.3066, -0.9518, 0.01132, -0.3066, -0.9518, 0.01132, 0.8387, -0.5446, 0.0, 0.8387, -0.5446, 0.0, 0.8387, -0.5446, 0.0, 0.8387, -0.5446, 0.0, 0.7133, 0.7006, 0.02014, 0.7133, 0.7006, 0.02014, 0.7133, 0.7006, 0.02014, 0.7133, 0.7006, 0.02014, -0.4098, 0.9121, 0.008915, -0.4098, 0.9121, 0.008915, -0.4098, 0.9121, 0.008915, -0.4098, 0.9121, 0.008915, 2.358e-07, 0.0, -1.0, 2.358e-07, 0.0, -1.0, 2.358e-07, 0.0, -1.0, 2.358e-07, 0.0, -1.0, 2.358e-07, 0.0, -1.0, -2.358e-07, 0.0, 1.0, -2.358e-07, 0.0, 1.0, -2.358e-07, 0.0, 1.0, -2.358e-07, 0.0, 1.0, -2.358e-07, 0.0, 1.0, -0.999, 0.03901, -0.02172, -0.999, 0.03901, -0.02172, -0.999, 0.03901, -0.02172, -0.999, 0.03901, -0.02172, -0.307, -0.9516, -0.01072, -0.307, -0.9516, -0.01072, -0.307, -0.9516, -0.01072, -0.307, -0.9516, -0.01072, 0.8387, -0.5446, 0.0, 0.8387, -0.5446, 0.0, 0.8387, -0.5446, 0.0, 0.8387, -0.5446, 0.0, 0.7107, 0.7031, -0.02282, 0.7107, 0.7031, -0.02282, 0.7107, 0.7031, -0.02282, 0.7107, 0.7031, -0.02282, -0.4081, 0.9129, -0.01016, -0.4081, 0.9129, -0.01016, -0.4081, 0.9129, -0.01016, -0.4081, 0.9129, -0.01016, 0.05326, -0.997, 0.05609, 0.05326, -0.997, 0.05609, 0.05326, -0.997, 0.05609, 0.05326, -0.997, 0.05609, 0.05326, -0.997, 0.05609, 0.05326, -0.997, 0.05609, -0.05326, 0.997, -0.05609, -0.05326, 0.997, -0.05609, -0.05326, 0.997, -0.05609, -0.05326, 0.997, -0.05609, -0.05326, 0.997, -0.05609, -0.05326, 0.997, -0.05609, -0.4317, -0.2408, -0.8693, -0.4317, -0.2408, -0.8693, -0.4317, -0.2408, -0.8693, -0.4317, -0.2408, -0.8693, 0.548, -0.05918, -0.8344, 0.548, -0.05918, -0.8344, 0.548, -0.05918, -0.8344, 0.548, -0.05918, -0.8344, 0.9829, 0.1815, 0.03093, 0.9829, 0.1815, 0.03093, 0.9829, 0.1815, 0.03093, 0.9829, 0.1815, 0.03093, 0.4287, 0.2404, 0.8709, 0.4287, 0.2404, 0.8709, 0.4287, 0.2404, 0.8709, 0.4287, 0.2404, 0.8709, -0.5506, 0.05841, 0.8327, -0.5506, 0.05841, 0.8327, -0.5506, 0.05841, 0.8327, -0.5506, 0.05841, 0.8327, -0.982, -0.1839, -0.0434, -0.982, -0.1839, -0.0434, -0.982, -0.1839, -0.0434, -0.982, -0.1839, -0.0434, -0.9798, -0.1965, -0.03609, -0.9798, -0.1965, -0.03609, -0.9798, -0.1965, -0.03609, -0.9798, -0.1965, -0.03609, -0.5491, 0.06343, 0.8333, -0.5491, 0.06343, 0.8333, -0.5491, 0.06343, 0.8333, -0.5491, 0.06343, 0.8333, 0.4283, 0.2581, 0.866, 0.4283, 0.2581, 0.866, 0.4283, 0.2581, 0.866, 0.4283, 0.2581, 0.866, 0.98, 0.1959, 0.03441, 0.98, 0.1959, 0.03441, 0.98, 0.1959, 0.03441, 0.98, 0.1959, 0.03441, 0.5483, -0.06364, -0.8338, 0.5483, -0.06364, -0.8338, 0.5483, -0.06364, -0.8338, 0.5483, -0.06364, -0.8338, -0.427, -0.2583, -0.8666, -0.427, -0.2583, -0.8666, -0.427, -0.2583, -0.8666, -0.427, -0.2583, -0.8666, -0.9813, -0.188, -0.04204, -0.9813, -0.188, -0.04204, -0.9813, -0.188, -0.04204, -0.9813, -0.188, -0.04204, -0.431, -0.2449, -0.8685, -0.431, -0.2449, -0.8685, -0.431, -0.2449, -0.8685, -0.431, -0.2449, -0.8685, -0.5491, 0.05373, 0.834, -0.5491, 0.05373, 0.834, -0.5491, 0.05373, 0.834, -0.5491, 0.05373, 0.834, 0.4312, 0.2349, 0.8711, 0.4312, 0.2349, 0.8711, 0.4312, 0.2349, 0.8711, 0.4312, 0.2349, 0.8711, 0.9837, 0.1766, 0.03504, 0.9837, 0.1766, 0.03504, 0.9837, 0.1766, 0.03504, 0.9837, 0.1766, 0.03504, 0.5474, -0.06437, -0.8344, 0.5474, -0.06437, -0.8344, 0.5474, -0.06437, -0.8344, 0.5474, -0.06437, -0.8344, -0.9668, -0.2528, -0.038, -0.9668, -0.2528, -0.038, -0.9668, -0.2528, -0.038, -0.9668, -0.2528, -0.038, -0.5467, -0.01334, 0.8372, -0.5467, -0.01334, 0.8372, -0.5467, -0.01334, 0.8372, -0.5467, -0.01334, 0.8372, 0.437, 0.1699, 0.8833, 0.437, 0.1699, 0.8833, 0.437, 0.1699, 0.8833, 0.437, 0.1699, 0.8833, 0.9945, 0.1017, 0.02466, 0.9945, 0.1017, 0.02466, 0.9945, 0.1017, 0.02466, 0.9945, 0.1017, 0.02466, 0.5584, -0.1338, -0.8187, 0.5584, -0.1338, -0.8187, 0.5584, -0.1338, -0.8187, 0.5584, -0.1338, -0.8187, -0.4214, -0.308, -0.853, -0.4214, -0.308, -0.853, -0.4214, -0.308, -0.853, -0.4214, -0.308, -0.853, -0.9917, -0.1218, -0.04177, -0.9917, -0.1218, -0.04177, -0.9917, -0.1218, -0.04177, -0.9917, -0.1218, -0.04177, -0.5501, 0.12, 0.8264, -0.5501, 0.12, 0.8264, -0.5501, 0.12, 0.8264, -0.5501, 0.12, 0.8264, 0.4218, 0.2987, 0.8561, 0.4218, 0.2987, 0.8561, 0.4218, 0.2987, 0.8561, 0.4218, 0.2987, 0.8561, 0.9695, 0.2442, 0.01908, 0.9695, 0.2442, 0.01908, 0.9695, 0.2442, 0.01908, 0.9695, 0.2442, 0.01908, 0.5543, 0.01047, -0.8322, 0.5543, 0.01047, -0.8322, 0.5543, 0.01047, -0.8322, 0.5543, 0.01047, -0.8322, -0.4368, -0.1804, -0.8813, -0.4368, -0.1804, -0.8813, -0.4368, -0.1804, -0.8813, -0.4368, -0.1804, -0.8813, 0.0, -0.05233, -0.9986, 0.0, -0.05233, -0.9986, 0.0, -0.05233, -0.9986, 0.0, -0.05233, -0.9986, 0.0, -0.9659, -0.2588, 0.0, -0.9659, -0.2588, 0.0, -0.9659, -0.2588, 0.0, -0.9659, -0.2588, -0.01405, -0.4797, 0.8773, -0.01405, -0.4797, 0.8773, -0.01405, -0.4797, 0.8773, -0.01405, -0.4797, 0.8773, -4.848e-08, 0.6293, 0.7772, -4.848e-08, 0.6293, 0.7772, 1.725e-08, 0.6293, 0.7772, 5.189e-08, 0.6293, 0.7772, -0.01523, 0.9572, -0.289, -0.01523, 0.9572, -0.289, -0.01523, 0.9572, -0.289, -0.01523, 0.9572, -0.289, 1.0, -2.358e-07, 0.0, 1.0, -2.358e-07, 0.0, 1.0, -2.358e-07, 0.0, 1.0, -2.358e-07, 0.0, 1.0, -2.358e-07, 0.0, -1.0, 1.179e-07, 0.0, -1.0, 1.179e-07, 0.0, -1.0, 1.179e-07, 0.0, -1.0, 1.179e-07, 0.0, -1.0, 1.179e-07, 0.0, 0.0, -0.05233, -0.9986, 0.0, -0.05233, -0.9986, 0.0, -0.05233, -0.9986, 0.0, -0.05233, -0.9986, 0.0, -0.9659, -0.2588, 0.0, -0.9659, -0.2588, 0.0, -0.9659, -0.2588, 0.0, -0.9659, -0.2588, 0.01909, -0.4836, 0.8751, 0.01909, -0.4836, 0.8751, 0.01909, -0.4836, 0.8751, 0.01909, -0.4836, 0.8751, 5.189e-08, 0.6293, 0.7772, 1.725e-08, 0.6293, 0.7772, 1.173e-07, 0.6293, 0.7772, 1.173e-07, 0.6293, 0.7772, 0.01728, 0.9574, -0.2882, 0.01728, 0.9574, -0.2882, 0.01728, 0.9574, -0.2882, 0.01728, 0.9574, -0.2882, 0.0, -0.05235, 0.9986, 0.0, -0.05235, 0.9986, 0.0, -0.05235, 0.9986, 0.0, -0.05235, 0.9986, 0.01678, -0.9841, 0.1767, 0.01678, -0.9841, 0.1767, 0.01678, -0.9841, 0.1767, 0.01678, -0.9841, 0.1767, 1.861e-06, -0.5446, -0.8387, 1.861e-06, -0.5446, -0.8387, -4.677e-07, -0.5446, -0.8387, 3.547e-07, -0.5446, -0.8387, 0.01544, 0.5598, -0.8285, 0.01544, 0.5598, -0.8285, 0.01544, 0.5598, -0.8285, 0.01544, 0.5598, -0.8285, 0.0, 0.9336, 0.3584, 0.0, 0.9336, 0.3584, 0.0, 0.9336, 0.3584, 0.0, 0.9336, 0.3584, -1.0, 2.358e-07, 0.0, -1.0, 2.358e-07, 0.0, -1.0, 2.358e-07, 0.0, -1.0, 2.358e-07, 0.0, -1.0, 2.358e-07, 0.0, 1.0, -1.179e-07, 0.0, 1.0, -1.179e-07, 0.0, 1.0, -1.179e-07, 0.0, 1.0, -1.179e-07, 0.0, 1.0, -1.179e-07, 0.0, 0.0, -0.05235, 0.9986, 0.0, -0.05235, 0.9986, 0.0, -0.05235, 0.9986, 0.0, -0.05235, 0.9986, -0.01846, -0.9825, 0.1853, -0.01846, -0.9825, 0.1853, -0.01846, -0.9825, 0.1853, -0.01846, -0.9825, 0.1853, 3.547e-07, -0.5446, -0.8387, -4.677e-07, -0.5446, -0.8387, -1.973e-06, -0.5446, -0.8387, -1.973e-06, -0.5446, -0.8387, -0.0204, 0.5721, -0.8199, -0.0204, 0.5721, -0.8199, -0.0204, 0.5721, -0.8199, -0.0204, 0.5721, -0.8199, 0.0, 0.9336, 0.3584, 0.0, 0.9336, 0.3584, 0.0, 0.9336, 0.3584, 0.0, 0.9336, 0.3584, 0.9986, -0.05235, 0.0, 0.9986, -0.05235, 0.0, 0.9986, -0.05235, 0.0, 0.9986, -0.05235, 0.0, 0.22, -0.9755, -0.007337, 0.22, -0.9755, -0.007337, 0.22, -0.9755, -0.007337, 0.22, -0.9755, -0.007337, -0.8387, -0.5446, -2.984e-06, -0.8387, -0.5446, -2.984e-06, -0.8387, -0.5446, 2.351e-07, -0.8387, -0.5446, 1.391e-06, -0.8012, 0.5983, -0.007765, -0.8012, 0.5983, -0.007765, -0.8012, 0.5983, -0.007765, -0.8012, 0.5983, -0.007765, 0.3584, 0.9336, 0.0, 0.3584, 0.9336, 0.0, 0.3584, 0.9336, 0.0, 0.3584, 0.9336, 0.0, 1.769e-07, 0.0, 1.0, 1.769e-07, 0.0, 1.0, 1.769e-07, 0.0, 1.0, 1.769e-07, 0.0, 1.0, 1.769e-07, 0.0, 1.0, -1.179e-07, 0.0, -1.0, -1.179e-07, 0.0, -1.0, -1.179e-07, 0.0, -1.0, -1.179e-07, 0.0, -1.0, -1.179e-07, 0.0, -1.0, 0.9986, -0.05235, 0.0, 0.9986, -0.05235, 0.0, 0.9986, -0.05235, 0.0, 0.9986, -0.05235, 0.0, 0.2185, -0.9758, 0.0114, 0.2185, -0.9758, 0.0114, 0.2185, -0.9758, 0.0114, 0.2185, -0.9758, 0.0114, -0.8387, -0.5446, 1.391e-06, -0.8387, -0.5446, 2.351e-07, -0.8387, -0.5446, 4.59e-06, -0.8387, -0.5446, 4.59e-06, -0.8031, 0.5958, 0.01051, -0.8031, 0.5958, 0.01051, -0.8031, 0.5958, 0.01051, -0.8031, 0.5958, 0.01051, 0.3584, 0.9336, 0.0, 0.3584, 0.9336, 0.0, 0.3584, 0.9336, 0.0, 0.3584, 0.9336, 0.0, -0.05609, -0.997, 0.05326, -0.05609, -0.997, 0.05326, -0.05609, -0.997, 0.05326, -0.05609, -0.997, 0.05326, -0.05609, -0.997, 0.05326, -0.05609, -0.997, 0.05326, 0.05609, 0.997, -0.05326, 0.05609, 0.997, -0.05326, 0.05609, 0.997, -0.05326, 0.05609, 0.997, -0.05326, 0.05609, 0.997, -0.05326, 0.05609, 0.997, -0.05326, 0.8693, -0.2408, -0.4317, 0.8693, -0.2408, -0.4317, 0.8693, -0.2408, -0.4317, 0.8693, -0.2408, -0.4317, 0.8344, -0.05918, 0.548, 0.8344, -0.05918, 0.548, 0.8344, -0.05918, 0.548, 0.8344, -0.05918, 0.548, -0.03094, 0.1815, 0.9829, -0.03094, 0.1815, 0.9829, -0.03094, 0.1815, 0.9829, -0.03094, 0.1815, 0.9829, -0.8709, 0.2404, 0.4287, -0.8709, 0.2404, 0.4287, -0.8709, 0.2404, 0.4287, -0.8709, 0.2404, 0.4287, -0.8327, 0.05842, -0.5506, -0.8327, 0.05842, -0.5506, -0.8327, 0.05842, -0.5506, -0.8327, 0.05842, -0.5506, 0.04339, -0.184, -0.982, 0.04339, -0.184, -0.982, 0.04339, -0.184, -0.982, 0.04339, -0.184, -0.982, 0.03609, -0.1965, -0.9798, 0.03609, -0.1965, -0.9798, 0.03609, -0.1965, -0.9798, 0.03609, -0.1965, -0.9798, -0.8333, 0.06343, -0.5491, -0.8333, 0.06343, -0.5491, -0.8333, 0.06343, -0.5491, -0.8333, 0.06343, -0.5491, -0.866, 0.2581, 0.4283, -0.866, 0.2581, 0.4283, -0.866, 0.2581, 0.4283, -0.866, 0.2581, 0.4283, -0.03441, 0.1959, 0.98, -0.03441, 0.1959, 0.98, -0.03441, 0.1959, 0.98, -0.03441, 0.1959, 0.98, 0.8338, -0.06364, 0.5483, 0.8338, -0.06364, 0.5483, 0.8338, -0.06364, 0.5483, 0.8338, -0.06364, 0.5483, 0.8666, -0.2583, -0.427, 0.8666, -0.2583, -0.427, 0.8666, -0.2583, -0.427, 0.8666, -0.2583, -0.427, 0.04204, -0.188, -0.9813, 0.04204, -0.188, -0.9813, 0.04204, -0.188, -0.9813, 0.04204, -0.188, -0.9813, 0.8685, -0.2448, -0.431, 0.8685, -0.2448, -0.431, 0.8685, -0.2448, -0.431, 0.8685, -0.2448, -0.431, -0.834, 0.05373, -0.5491, -0.834, 0.05373, -0.5491, -0.834, 0.05373, -0.5491, -0.834, 0.05373, -0.5491, -0.8711, 0.2349, 0.4312, -0.8711, 0.2349, 0.4312, -0.8711, 0.2349, 0.4312, -0.8711, 0.2349, 0.4312, -0.03504, 0.1766, 0.9837, -0.03504, 0.1766, 0.9837, -0.03504, 0.1766, 0.9837, -0.03504, 0.1766, 0.9837, 0.8344, -0.06437, 0.5474, 0.8344, -0.06437, 0.5474, 0.8344, -0.06437, 0.5474, 0.8344, -0.06437, 0.5474, 0.038, -0.2528, -0.9668, 0.038, -0.2528, -0.9668, 0.038, -0.2528, -0.9668, 0.038, -0.2528, -0.9668, -0.8372, -0.01334, -0.5468, -0.8372, -0.01334, -0.5468, -0.8372, -0.01334, -0.5468, -0.8372, -0.01334, -0.5468, -0.8832, 0.1699, 0.437, -0.8832, 0.1699, 0.437, -0.8832, 0.1699, 0.437, -0.8832, 0.1699, 0.437, -0.02467, 0.1018, 0.9945, -0.02467, 0.1018, 0.9945, -0.02467, 0.1018, 0.9945, -0.02467, 0.1018, 0.9945, 0.8187, -0.1338, 0.5584, 0.8187, -0.1338, 0.5584, 0.8187, -0.1338, 0.5584, 0.8187, -0.1338, 0.5584, 0.853, -0.308, -0.4214, 0.853, -0.308, -0.4214, 0.853, -0.308, -0.4214, 0.853, -0.308, -0.4214, 0.04177, -0.1218, -0.9917, 0.04177, -0.1218, -0.9917, 0.04177, -0.1218, -0.9917, 0.04177, -0.1218, -0.9917, -0.8264, 0.1201, -0.5501, -0.8264, 0.1201, -0.5501, -0.8264, 0.1201, -0.5501, -0.8264, 0.1201, -0.5501, -0.8561, 0.2987, 0.4218, -0.8561, 0.2987, 0.4218, -0.8561, 0.2987, 0.4218, -0.8561, 0.2987, 0.4218, -0.01908, 0.2442, 0.9695, -0.01908, 0.2442, 0.9695, -0.01908, 0.2442, 0.9695, -0.01908, 0.2442, 0.9695, 0.8322, 0.01047, 0.5543, 0.8322, 0.01047, 0.5543, 0.8322, 0.01047, 0.5543, 0.8322, 0.01047, 0.5543, 0.8813, -0.1804, -0.4368, 0.8813, -0.1804, -0.4368, 0.8813, -0.1804, -0.4368, 0.8813, -0.1804, -0.4368, 0.7165, 0.001572, -0.6976, 0.717, 0.005359, -0.697, 0.7163, 0.0, -0.6978, 0.0, -1.0, 1.462e-07, 0.0, -1.0, 1.462e-07, 0.0, -1.0, 1.462e-07, 0.0, -1.0, 1.462e-07, 0.0, 1.0, 0.0, 0.0, 1.0, 0.0, 0.0, 1.0, 4.036e-07, 0.0, 1.0, 5.455e-07, 0.0, 0.0, 1.0, 0.0, 0.0, 1.0, 0.0, 0.0, 1.0, 0.0, 0.0, 1.0, 0.0, -1.0, -9.182e-08, 0.0, -1.0, -9.182e-08, 0.0, -1.0, -9.182e-08, 0.0, -1.0, -9.182e-08, -0.6973, 0.0, -0.7168, -0.6973, 0.0, -0.7168, -0.6973, 0.0, -0.7168, -0.6973, 0.0, -0.7168, -0.02926, 0.9996, 8.635e-05, -0.02939, 0.9996, 5.781e-05, -0.02957, 0.9996, 1.576e-05, -0.6946, 0.03568, 0.7185, -0.6946, 0.03568, 0.7185, -0.6946, 0.03568, 0.7185, -0.6946, 0.03568, 0.7185, -0.0296, -0.9996, -7.359e-05, -0.0296, -0.9996, -7.359e-05, -0.0296, -0.9996, -7.359e-05, -0.0296, -0.9996, -7.359e-05, 0.2863, 0.0, -0.9581, 0.2863, 0.0, -0.9581, 0.2863, 0.0, -0.9581, 0.2863, 0.0, -0.9581, 0.6054, 0.796, 0.002572, 0.6054, 0.796, 0.002572, 0.6054, 0.796, 0.002572, 0.6054, 0.796, 0.002572, 0.2808, 0.0, 0.9598, 0.2808, 0.0, 0.9598, 0.2808, 0.0, 0.9598, 0.2808, 0.0, 0.9598, 0.6054, -0.7959, 0.002572, 0.6054, -0.7959, 0.002572, 0.6054, -0.7959, 0.002572, 0.6054, -0.7959, 0.002572, -0.2998, 0.0, -0.954, -0.2998, 0.0, -0.954, -0.2998, 0.0, -0.954, -0.2998, 0.0, -0.954, -0.3248, 0.9385, 0.1171, -0.3248, 0.9385, 0.1171, -0.3248, 0.9385, 0.1171, -0.1834, 0.3995, 0.8982, -0.1834, 0.3995, 0.8982, -0.1834, 0.3995, 0.8982, -0.626, -0.7798, 0.002864, -0.626, -0.7798, 0.002864, -0.626, -0.7798, 0.002864, -0.626, -0.7798, 0.002864, 0.6727, 0.0, -0.7399, 0.6727, 0.0, -0.7399, 0.6727, 0.0, -0.7399, 0.6727, 0.0, -0.7399, -0.3333, 0.2112, -0.9188, -0.3333, 0.2112, -0.9188, -0.3333, 0.2112, -0.9188, 0.544, 0.8391, -0.002195, 0.544, 0.8391, -0.002195, 0.544, 0.8391, -0.002195, 0.544, 0.8391, -0.002195, -0.5403, 0.8415, -0.002104, -0.5403, 0.8415, -0.002104, -0.5403, 0.8415, -0.002104, -0.5403, 0.8415, -0.002104, 0.5738, 0.0, 0.819, 0.5738, 0.0, 0.819, 0.5738, 0.0, 0.819, 0.5738, 0.0, 0.819, -0.5738, 0.0, 0.819, -0.5738, 0.0, 0.819, -0.5738, 0.0, 0.819, -0.5738, 0.0, 0.819, 0.544, -0.8391, -0.002195, 0.544, -0.8391, -0.002195, 0.544, -0.8391, -0.002195, 0.544, -0.8391, -0.002195, -0.5439, -0.8391, -0.001987, -0.5439, -0.8391, -0.001987, -0.5439, -0.8391, -0.001987, -0.5439, -0.8391, -0.001987, -1.0, 0.0004744, 0.002807, -1.0, 0.0004744, 0.002807, -1.0, 0.0004323, 0.0028, -1.0, 0.0002226, 0.002764, -0.2458, 0.9647, -0.09465, -0.2458, 0.9647, -0.09465, -0.2458, 0.9647, -0.09465, -5.431e-08, 0.0, -1.0, -6.324e-08, 0.0, -1.0, -6.324e-08, 0.0, -1.0, -4.4e-08, 0.0, -1.0, -0.6727, 0.0, -0.7399, -0.6727, 0.0, -0.7399, -0.6727, 0.0, -0.7399, -0.6727, 0.0, -0.7399, 0.8507, 0.2847, -0.4419, 0.8507, 0.2847, -0.4419, 0.8507, 0.2847, -0.4419, -0.6217, 0.7832, 0.00302, -0.6217, 0.7832, 0.00302, -0.6217, 0.7832, 0.00302, -0.6217, 0.7832, 0.00302, -0.7318, 0.0, 0.6815, -0.7318, 0.0, 0.6815, -0.7318, 0.0, 0.6815, -0.7318, 0.0, 0.6815, 0.7083, -0.05189, 0.704, 0.7083, -0.05189, 0.704, 0.7083, -0.05189, 0.704, 0.7083, -0.05189, 0.704, 0.0, 1.0, 8.3e-08, 0.0, 1.0, 1.018e-07, 0.0, 1.0, 1.018e-07, 0.0, 1.0, 1.879e-08, -0.7451, 0.2868, 0.6021, -0.7451, 0.2868, 0.6021, -0.7451, 0.2868, 0.6021, 0.9996, 0.0, -0.02909, 0.9996, 0.0, -0.02909, 0.9996, 0.0, -0.02909, 0.05609, -0.997, -0.05326, 0.05609, -0.997, -0.05326, 0.05609, -0.997, -0.05326, 0.05609, -0.997, -0.05326, 0.05609, -0.997, -0.05326, 0.05609, -0.997, -0.05326, -0.05609, 0.997, 0.05326, -0.05609, 0.997, 0.05326, -0.05609, 0.997, 0.05326, -0.05609, 0.997, 0.05326, -0.05609, 0.997, 0.05326, -0.05609, 0.997, 0.05326, -0.8693, -0.2408, 0.4317, -0.8693, -0.2408, 0.4317, -0.8693, -0.2408, 0.4317, -0.8693, -0.2408, 0.4317, -0.8344, -0.05918, -0.548, -0.8344, -0.05918, -0.548, -0.8344, -0.05918, -0.548, -0.8344, -0.05918, -0.548, 0.03094, 0.1815, -0.9829, 0.03094, 0.1815, -0.9829, 0.03094, 0.1815, -0.9829, 0.03094, 0.1815, -0.9829, 0.8709, 0.2404, -0.4287, 0.8709, 0.2404, -0.4287, 0.8709, 0.2404, -0.4287, 0.8709, 0.2404, -0.4287, 0.8327, 0.05841, 0.5506, 0.8327, 0.05841, 0.5506, 0.8327, 0.05841, 0.5506, 0.8327, 0.05841, 0.5506, -0.04339, -0.1839, 0.982, -0.04339, -0.1839, 0.982, -0.04339, -0.1839, 0.982, -0.04339, -0.1839, 0.982, -0.03608, -0.1965, 0.9798, -0.03608, -0.1965, 0.9798, -0.03608, -0.1965, 0.9798, -0.03608, -0.1965, 0.9798, 0.8333, 0.06342, 0.5491, 0.8333, 0.06342, 0.5491, 0.8333, 0.06342, 0.5491, 0.8333, 0.06342, 0.5491, 0.866, 0.2581, -0.4283, 0.866, 0.2581, -0.4283, 0.866, 0.2581, -0.4283, 0.866, 0.2581, -0.4283, 0.0344, 0.1959, -0.98, 0.0344, 0.1959, -0.98, 0.0344, 0.1959, -0.98, 0.0344, 0.1959, -0.98, -0.8338, -0.06364, -0.5483, -0.8338, -0.06364, -0.5483, -0.8338, -0.06364, -0.5483, -0.8338, -0.06364, -0.5483, -0.8666, -0.2582, 0.427, -0.8666, -0.2582, 0.427, -0.8666, -0.2582, 0.427, -0.8666, -0.2582, 0.427, -0.04204, -0.188, 0.9813, -0.04204, -0.188, 0.9813, -0.04204, -0.188, 0.9813, -0.04204, -0.188, 0.9813, -0.8685, -0.2449, 0.431, -0.8685, -0.2449, 0.431, -0.8685, -0.2449, 0.431, -0.8685, -0.2449, 0.431, 0.834, 0.05373, 0.5491, 0.834, 0.05373, 0.5491, 0.834, 0.05373, 0.5491, 0.834, 0.05373, 0.5491, 0.8711, 0.2349, -0.4312, 0.8711, 0.2349, -0.4312, 0.8711, 0.2349, -0.4312, 0.8711, 0.2349, -0.4312, 0.03505, 0.1766, -0.9837, 0.03505, 0.1766, -0.9837, 0.03505, 0.1766, -0.9837, 0.03505, 0.1766, -0.9837, -0.8344, -0.06437, -0.5474, -0.8344, -0.06437, -0.5474, -0.8344, -0.06437, -0.5474, -0.8344, -0.06437, -0.5474, -0.03798, -0.2528, 0.9668, -0.03798, -0.2528, 0.9668, -0.03798, -0.2528, 0.9668, -0.03798, -0.2528, 0.9668, 0.8372, -0.01334, 0.5468, 0.8372, -0.01334, 0.5468, 0.8372, -0.01334, 0.5468, 0.8372, -0.01334, 0.5468, 0.8832, 0.1699, -0.437, 0.8832, 0.1699, -0.437, 0.8832, 0.1699, -0.437, 0.8832, 0.1699, -0.437, 0.02467, 0.1018, -0.9945, 0.02467, 0.1018, -0.9945, 0.02467, 0.1018, -0.9945, 0.02467, 0.1018, -0.9945, -0.8187, -0.1338, -0.5584, -0.8187, -0.1338, -0.5584, -0.8187, -0.1338, -0.5584, -0.8187, -0.1338, -0.5584, -0.853, -0.308, 0.4214, -0.853, -0.308, 0.4214, -0.853, -0.308, 0.4214, -0.853, -0.308, 0.4214, -0.04177, -0.1218, 0.9917, -0.04177, -0.1218, 0.9917, -0.04177, -0.1218, 0.9917, -0.04177, -0.1218, 0.9917, 0.8264, 0.12, 0.5501, 0.8264, 0.12, 0.5501, 0.8264, 0.12, 0.5501, 0.8264, 0.12, 0.5501, 0.8561, 0.2987, -0.4218, 0.8561, 0.2987, -0.4218, 0.8561, 0.2987, -0.4218, 0.8561, 0.2987, -0.4218, 0.01908, 0.2442, -0.9695, 0.01908, 0.2442, -0.9695, 0.01908, 0.2442, -0.9695, 0.01908, 0.2442, -0.9695, -0.8322, 0.01047, -0.5543, -0.8322, 0.01047, -0.5543, -0.8322, 0.01047, -0.5543, -0.8322, 0.01047, -0.5543, -0.8813, -0.1804, 0.4368, -0.8813, -0.1804, 0.4368, -0.8813, -0.1804, 0.4368, -0.8813, -0.1804, 0.4368, -0.05326, -0.997, -0.05609, -0.05326, -0.997, -0.05609, -0.05326, -0.997, -0.05609, -0.05326, -0.997, -0.05609, -0.05326, -0.997, -0.05609, -0.05326, -0.997, -0.05609, 0.05326, 0.997, 0.05609, 0.05326, 0.997, 0.05609, 0.05326, 0.997, 0.05609, 0.05326, 0.997, 0.05609, 0.05326, 0.997, 0.05609, 0.05326, 0.997, 0.05609, 0.4317, -0.2408, 0.8693, 0.4317, -0.2408, 0.8693, 0.4317, -0.2408, 0.8693, 0.4317, -0.2408, 0.8693, -0.548, -0.05918, 0.8344, -0.548, -0.05918, 0.8344, -0.548, -0.05918, 0.8344, -0.548, -0.05918, 0.8344, -0.9829, 0.1815, -0.03094, -0.9829, 0.1815, -0.03094, -0.9829, 0.1815, -0.03094, -0.9829, 0.1815, -0.03094, -0.4287, 0.2404, -0.8709, -0.4287, 0.2404, -0.8709, -0.4287, 0.2404, -0.8709, -0.4287, 0.2404, -0.8709, 0.5506, 0.05841, -0.8327, 0.5506, 0.05841, -0.8327, 0.5506, 0.05841, -0.8327, 0.5506, 0.05841, -0.8327, 0.982, -0.1839, 0.04339, 0.982, -0.1839, 0.04339, 0.982, -0.1839, 0.04339, 0.982, -0.1839, 0.04339, 0.9798, -0.1965, 0.03609, 0.9798, -0.1965, 0.03609, 0.9798, -0.1965, 0.03609, 0.9798, -0.1965, 0.03609, 0.5491, 0.06342, -0.8333, 0.5491, 0.06342, -0.8333, 0.5491, 0.06342, -0.8333, 0.5491, 0.06342, -0.8333, -0.4283, 0.2581, -0.866, -0.4283, 0.2581, -0.866, -0.4283, 0.2581, -0.866, -0.4283, 0.2581, -0.866, -0.98, 0.1959, -0.03441, -0.98, 0.1959, -0.03441, -0.98, 0.1959, -0.03441, -0.98, 0.1959, -0.03441, -0.5483, -0.06364, 0.8338, -0.5483, -0.06364, 0.8338, -0.5483, -0.06364, 0.8338, -0.5483, -0.06364, 0.8338, 0.427, -0.2582, 0.8666, 0.427, -0.2582, 0.8666, 0.427, -0.2582, 0.8666, 0.427, -0.2582, 0.8666, 0.9813, -0.188, 0.04204, 0.9813, -0.188, 0.04204, 0.9813, -0.188, 0.04204, 0.9813, -0.188, 0.04204, 0.431, -0.2449, 0.8685, 0.431, -0.2449, 0.8685, 0.431, -0.2449, 0.8685, 0.431, -0.2449, 0.8685, 0.5491, 0.05373, -0.834, 0.5491, 0.05373, -0.834, 0.5491, 0.05373, -0.834, 0.5491, 0.05373, -0.834, -0.4312, 0.2349, -0.8711, -0.4312, 0.2349, -0.8711, -0.4312, 0.2349, -0.8711, -0.4312, 0.2349, -0.8711, -0.9837, 0.1766, -0.03504, -0.9837, 0.1766, -0.03504, -0.9837, 0.1766, -0.03504, -0.9837, 0.1766, -0.03504, -0.5474, -0.06437, 0.8344, -0.5474, -0.06437, 0.8344, -0.5474, -0.06437, 0.8344, -0.5474, -0.06437, 0.8344, 0.9668, -0.2528, 0.03799, 0.9668, -0.2528, 0.03799, 0.9668, -0.2528, 0.03799, 0.9668, -0.2528, 0.03799, 0.5468, -0.01334, -0.8372, 0.5468, -0.01334, -0.8372, 0.5468, -0.01334, -0.8372, 0.5468, -0.01334, -0.8372, -0.437, 0.1699, -0.8832, -0.437, 0.1699, -0.8832, -0.437, 0.1699, -0.8832, -0.437, 0.1699, -0.8832, -0.9945, 0.1018, -0.02467, -0.9945, 0.1018, -0.02467, -0.9945, 0.1018, -0.02467, -0.9945, 0.1018, -0.02467, -0.5584, -0.1338, 0.8187, -0.5584, -0.1338, 0.8187, -0.5584, -0.1338, 0.8187, -0.5584, -0.1338, 0.8187, 0.4214, -0.308, 0.853, 0.4214, -0.308, 0.853, 0.4214, -0.308, 0.853, 0.4214, -0.308, 0.853, 0.9917, -0.1218, 0.04178, 0.9917, -0.1218, 0.04178, 0.9917, -0.1218, 0.04178, 0.9917, -0.1218, 0.04178, 0.5501, 0.1201, -0.8264, 0.5501, 0.1201, -0.8264, 0.5501, 0.1201, -0.8264, 0.5501, 0.1201, -0.8264, -0.4218, 0.2987, -0.856, -0.4218, 0.2987, -0.856, -0.4218, 0.2987, -0.856, -0.4218, 0.2987, -0.856, -0.9695, 0.2442, -0.01908, -0.9695, 0.2442, -0.01908, -0.9695, 0.2442, -0.01908, -0.9695, 0.2442, -0.01908, -0.5543, 0.01047, 0.8322, -0.5543, 0.01047, 0.8322, -0.5543, 0.01047, 0.8322, -0.5543, 0.01047, 0.8322, 0.4368, -0.1804, 0.8813, 0.4368, -0.1804, 0.8813, 0.4368, -0.1804, 0.8813, 0.4368, -0.1804, 0.8813, -1.0, 0.0002226, 0.002764, -1.0, 0.0004323, 0.0028, -1.0, 0.0, 0.002726, -0.6906, 0.0, 0.7233, -0.6906, 0.0, 0.7233, -0.6906, 0.0, 0.7233, -0.02957, 0.9996, 1.576e-05, -0.02939, 0.9996, 5.781e-05, -0.02982, 0.9996, -4.01e-05, -0.02982, 0.9996, -4.01e-05, -5.431e-08, 0.0, -1.0, -4.4e-08, 0.0, -1.0, 0.0, 0.0, -1.0, 0.0, 1.0, 5.455e-07, 0.0, 1.0, 4.036e-07, 0.0, 1.0, 1.787e-06, 0.7171, 0.005925, -0.697, 0.717, 0.005359, -0.697, 0.7165, 0.001572, -0.6976, 0.7171, 0.005925, -0.697, 0.9959, 0.09023, 0.003452, 0.9959, 0.09023, 0.003452, 0.9959, 0.09023, 0.003452, 0.9959, 0.09023, 0.003452, 0.0, 1.0, 8.3e-08, 0.0, 1.0, 1.879e-08, 0.0, 1.0, 0.0, 0.0, 1.0, 0.0, 0.7096, 0.0, 0.7046, 0.7096, 0.0, 0.7046, 0.7096, 0.0, 0.7046])] * 3)])

# ---- objects
ob_sm_prop_stool_01 = bpy.data.objects.new('SM_Prop_Stool_01', me_mesh)

# ---- transforms, parenting, visibility, modifiers, constraints
ob_sm_prop_stool_01.location = (0.0, 0.0, 0.0)
ob_sm_prop_stool_01.rotation_euler = (1.571, -0.0, 0.0)
ob_sm_prop_stool_01.scale = (0.01, 0.01, 0.01)
ob_sm_prop_stool_01.color = (0.8, 0.8, 0.8, 1.0)

# ---- collection membership
scene.collection.objects.link(ob_sm_prop_stool_01)

# ---- scene / render settings (as saved in the file)
scene.frame_start = 1; scene.frame_end = 250; scene.frame_set(1)
scene.render.engine = 'BLENDER_EEVEE_NEXT'
scene.cycles.sampling_pattern = 'TABULATED_SOBOL'
scene.view_settings.view_transform = 'Filmic'
bpy.context.view_layer.update()

# ---- added for rendering (the .blend has no active camera and no usable light): camera, sun
cam_auto = bpy.data.cameras.new('AutoCamera')
cam_auto.lens = 50.0
cam_auto.sensor_width = 36.0
cam_auto.clip_end = 1000.0
ob_auto_camera = bpy.data.objects.new('AutoCamera', cam_auto)
scene.collection.objects.link(ob_auto_camera)
ob_auto_camera.location = (0.738023, -0.936212, 0.847861)
ob_auto_camera.rotation_euler = (1.09748, -7.21219e-08, 0.694738)
scene.camera = ob_auto_camera
light_auto_sun = bpy.data.lights.new('AutoSun', 'SUN')
light_auto_sun.energy = 3.0
light_auto_sun.angle = 0.0523599
ob_auto_sun = bpy.data.objects.new('AutoSun', light_auto_sun)
scene.collection.objects.link(ob_auto_sun)
ob_auto_sun.rotation_euler = (0.872665, 0.174533, 0.523599)
bpy.context.view_layer.update()
